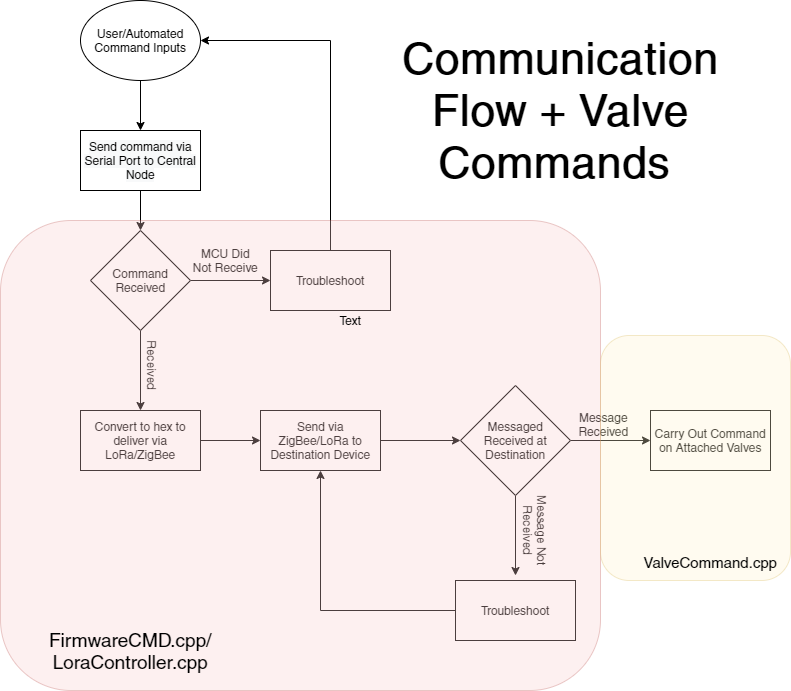

The diagram above was exported from draw.io. Its source (the exported page's mxGraphModel, read from the mxfile embedded in the PNG):
<mxGraphModel dx="1438" dy="920" grid="1" gridSize="10" guides="1" tooltips="1" connect="1" arrows="1" fold="1" page="1" pageScale="1" pageWidth="827" pageHeight="1169" math="0" shadow="0">
  <root>
    <mxCell id="WIyWlLk6GJQsqaUBKTNV-0" />
    <mxCell id="WIyWlLk6GJQsqaUBKTNV-1" parent="WIyWlLk6GJQsqaUBKTNV-0" />
    <mxCell id="JrwR0v0MVGpbE79gLBE7-2" style="edgeStyle=orthogonalEdgeStyle;rounded=0;orthogonalLoop=1;jettySize=auto;html=1;" edge="1" parent="WIyWlLk6GJQsqaUBKTNV-1">
      <mxGeometry relative="1" as="geometry">
        <mxPoint x="180" y="150" as="sourcePoint" />
        <mxPoint x="180" y="200" as="targetPoint" />
      </mxGeometry>
    </mxCell>
    <mxCell id="JrwR0v0MVGpbE79gLBE7-3" value="User/Automated Command Inputs" style="ellipse;whiteSpace=wrap;html=1;" vertex="1" parent="WIyWlLk6GJQsqaUBKTNV-1">
      <mxGeometry x="120" y="70" width="120" height="80" as="geometry" />
    </mxCell>
    <mxCell id="JrwR0v0MVGpbE79gLBE7-6" value="" style="edgeStyle=orthogonalEdgeStyle;rounded=0;orthogonalLoop=1;jettySize=auto;html=1;" edge="1" parent="WIyWlLk6GJQsqaUBKTNV-1" source="JrwR0v0MVGpbE79gLBE7-4" target="JrwR0v0MVGpbE79gLBE7-5">
      <mxGeometry relative="1" as="geometry" />
    </mxCell>
    <mxCell id="JrwR0v0MVGpbE79gLBE7-4" value="&lt;span style=&quot;color: rgb(0 , 0 , 0) ; font-family: &amp;#34;helvetica&amp;#34; ; font-size: 12px ; font-style: normal ; font-weight: 400 ; letter-spacing: normal ; text-align: center ; text-indent: 0px ; text-transform: none ; word-spacing: 0px ; background-color: rgb(248 , 249 , 250) ; float: none ; display: inline&quot;&gt;Send command via Serial Port to Central Node&lt;/span&gt;" style="rounded=0;whiteSpace=wrap;html=1;" vertex="1" parent="WIyWlLk6GJQsqaUBKTNV-1">
      <mxGeometry x="120" y="200" width="120" height="60" as="geometry" />
    </mxCell>
    <mxCell id="JrwR0v0MVGpbE79gLBE7-8" value="" style="edgeStyle=orthogonalEdgeStyle;rounded=0;orthogonalLoop=1;jettySize=auto;html=1;" edge="1" parent="WIyWlLk6GJQsqaUBKTNV-1" source="JrwR0v0MVGpbE79gLBE7-5">
      <mxGeometry relative="1" as="geometry">
        <mxPoint x="310" y="350" as="targetPoint" />
      </mxGeometry>
    </mxCell>
    <mxCell id="JrwR0v0MVGpbE79gLBE7-13" value="" style="edgeStyle=orthogonalEdgeStyle;rounded=0;orthogonalLoop=1;jettySize=auto;html=1;" edge="1" parent="WIyWlLk6GJQsqaUBKTNV-1" source="JrwR0v0MVGpbE79gLBE7-5">
      <mxGeometry relative="1" as="geometry">
        <mxPoint x="180" y="480" as="targetPoint" />
      </mxGeometry>
    </mxCell>
    <mxCell id="JrwR0v0MVGpbE79gLBE7-5" value="Command Received" style="rhombus;whiteSpace=wrap;html=1;" vertex="1" parent="WIyWlLk6GJQsqaUBKTNV-1">
      <mxGeometry x="130" y="300" width="100" height="100" as="geometry" />
    </mxCell>
    <mxCell id="JrwR0v0MVGpbE79gLBE7-9" value="MCU Did Not Receive" style="text;html=1;strokeColor=none;fillColor=none;align=center;verticalAlign=middle;whiteSpace=wrap;rounded=0;" vertex="1" parent="WIyWlLk6GJQsqaUBKTNV-1">
      <mxGeometry x="230" y="320" width="70" height="20" as="geometry" />
    </mxCell>
    <mxCell id="JrwR0v0MVGpbE79gLBE7-11" style="edgeStyle=orthogonalEdgeStyle;rounded=0;orthogonalLoop=1;jettySize=auto;html=1;entryX=1;entryY=0.5;entryDx=0;entryDy=0;" edge="1" parent="WIyWlLk6GJQsqaUBKTNV-1" source="JrwR0v0MVGpbE79gLBE7-10" target="JrwR0v0MVGpbE79gLBE7-3">
      <mxGeometry relative="1" as="geometry">
        <mxPoint x="370" y="110" as="targetPoint" />
        <Array as="points">
          <mxPoint x="370" y="110" />
        </Array>
      </mxGeometry>
    </mxCell>
    <mxCell id="JrwR0v0MVGpbE79gLBE7-10" value="Troubleshoot" style="rounded=0;whiteSpace=wrap;html=1;" vertex="1" parent="WIyWlLk6GJQsqaUBKTNV-1">
      <mxGeometry x="310" y="320" width="120" height="60" as="geometry" />
    </mxCell>
    <mxCell id="JrwR0v0MVGpbE79gLBE7-14" value="Received" style="text;html=1;strokeColor=none;fillColor=none;align=center;verticalAlign=middle;whiteSpace=wrap;rounded=0;rotation=90;" vertex="1" parent="WIyWlLk6GJQsqaUBKTNV-1">
      <mxGeometry x="172" y="425" width="40" height="20" as="geometry" />
    </mxCell>
    <mxCell id="JrwR0v0MVGpbE79gLBE7-20" value="" style="edgeStyle=orthogonalEdgeStyle;rounded=0;orthogonalLoop=1;jettySize=auto;html=1;" edge="1" parent="WIyWlLk6GJQsqaUBKTNV-1" source="JrwR0v0MVGpbE79gLBE7-15" target="JrwR0v0MVGpbE79gLBE7-19">
      <mxGeometry relative="1" as="geometry" />
    </mxCell>
    <mxCell id="JrwR0v0MVGpbE79gLBE7-15" value="Convert to hex to deliver via LoRa/ZigBee" style="rounded=0;whiteSpace=wrap;html=1;" vertex="1" parent="WIyWlLk6GJQsqaUBKTNV-1">
      <mxGeometry x="120" y="480" width="120" height="60" as="geometry" />
    </mxCell>
    <mxCell id="JrwR0v0MVGpbE79gLBE7-22" value="" style="edgeStyle=orthogonalEdgeStyle;rounded=0;orthogonalLoop=1;jettySize=auto;html=1;" edge="1" parent="WIyWlLk6GJQsqaUBKTNV-1" source="JrwR0v0MVGpbE79gLBE7-19">
      <mxGeometry relative="1" as="geometry">
        <mxPoint x="500" y="510" as="targetPoint" />
      </mxGeometry>
    </mxCell>
    <mxCell id="JrwR0v0MVGpbE79gLBE7-19" value="Send via ZigBee/LoRa to Destination Device" style="rounded=0;whiteSpace=wrap;html=1;" vertex="1" parent="WIyWlLk6GJQsqaUBKTNV-1">
      <mxGeometry x="300" y="480" width="120" height="60" as="geometry" />
    </mxCell>
    <mxCell id="JrwR0v0MVGpbE79gLBE7-25" value="" style="edgeStyle=orthogonalEdgeStyle;rounded=0;orthogonalLoop=1;jettySize=auto;html=1;" edge="1" parent="WIyWlLk6GJQsqaUBKTNV-1" source="JrwR0v0MVGpbE79gLBE7-23">
      <mxGeometry relative="1" as="geometry">
        <mxPoint x="555" y="645" as="targetPoint" />
      </mxGeometry>
    </mxCell>
    <mxCell id="JrwR0v0MVGpbE79gLBE7-31" style="edgeStyle=orthogonalEdgeStyle;rounded=0;orthogonalLoop=1;jettySize=auto;html=1;exitX=1;exitY=0.5;exitDx=0;exitDy=0;entryX=0;entryY=0.5;entryDx=0;entryDy=0;" edge="1" parent="WIyWlLk6GJQsqaUBKTNV-1" source="JrwR0v0MVGpbE79gLBE7-23" target="JrwR0v0MVGpbE79gLBE7-29">
      <mxGeometry relative="1" as="geometry" />
    </mxCell>
    <mxCell id="JrwR0v0MVGpbE79gLBE7-23" value="Messaged Received at Destination" style="rhombus;whiteSpace=wrap;html=1;" vertex="1" parent="WIyWlLk6GJQsqaUBKTNV-1">
      <mxGeometry x="500" y="455" width="110" height="110" as="geometry" />
    </mxCell>
    <mxCell id="JrwR0v0MVGpbE79gLBE7-28" style="edgeStyle=orthogonalEdgeStyle;rounded=0;orthogonalLoop=1;jettySize=auto;html=1;entryX=0.5;entryY=1;entryDx=0;entryDy=0;" edge="1" parent="WIyWlLk6GJQsqaUBKTNV-1" source="JrwR0v0MVGpbE79gLBE7-26" target="JrwR0v0MVGpbE79gLBE7-19">
      <mxGeometry relative="1" as="geometry" />
    </mxCell>
    <mxCell id="JrwR0v0MVGpbE79gLBE7-26" value="Troubleshoot" style="rounded=0;whiteSpace=wrap;html=1;" vertex="1" parent="WIyWlLk6GJQsqaUBKTNV-1">
      <mxGeometry x="495" y="650" width="120" height="60" as="geometry" />
    </mxCell>
    <mxCell id="JrwR0v0MVGpbE79gLBE7-27" value="Message Not Received" style="text;html=1;strokeColor=none;fillColor=none;align=center;verticalAlign=middle;whiteSpace=wrap;rounded=0;rotation=90;" vertex="1" parent="WIyWlLk6GJQsqaUBKTNV-1">
      <mxGeometry x="535" y="590" width="80" height="20" as="geometry" />
    </mxCell>
    <mxCell id="JrwR0v0MVGpbE79gLBE7-29" value="Carry Out Command on Attached Valves" style="rounded=0;whiteSpace=wrap;html=1;" vertex="1" parent="WIyWlLk6GJQsqaUBKTNV-1">
      <mxGeometry x="690" y="480" width="120" height="60" as="geometry" />
    </mxCell>
    <mxCell id="JrwR0v0MVGpbE79gLBE7-32" value="Message Received" style="text;html=1;strokeColor=none;fillColor=none;align=center;verticalAlign=middle;whiteSpace=wrap;rounded=0;" vertex="1" parent="WIyWlLk6GJQsqaUBKTNV-1">
      <mxGeometry x="623" y="484" width="40" height="20" as="geometry" />
    </mxCell>
    <mxCell id="JrwR0v0MVGpbE79gLBE7-34" value="" style="rounded=1;whiteSpace=wrap;html=1;fillColor=#f8cecc;opacity=30;strokeColor=#b85450;" vertex="1" parent="WIyWlLk6GJQsqaUBKTNV-1">
      <mxGeometry x="40" y="290" width="600" height="470" as="geometry" />
    </mxCell>
    <mxCell id="JrwR0v0MVGpbE79gLBE7-35" value="Text" style="text;html=1;strokeColor=none;fillColor=none;align=center;verticalAlign=middle;whiteSpace=wrap;rounded=0;opacity=30;" vertex="1" parent="WIyWlLk6GJQsqaUBKTNV-1">
      <mxGeometry x="370" y="380" width="40" height="20" as="geometry" />
    </mxCell>
    <mxCell id="JrwR0v0MVGpbE79gLBE7-36" value="FirmwareCMD.cpp/&lt;br style=&quot;font-size: 19px;&quot;&gt;LoraController.cpp" style="text;html=1;strokeColor=none;fillColor=none;align=center;verticalAlign=middle;whiteSpace=wrap;rounded=0;opacity=30;fontSize=19;" vertex="1" parent="WIyWlLk6GJQsqaUBKTNV-1">
      <mxGeometry x="100" y="710" width="140" height="20" as="geometry" />
    </mxCell>
    <mxCell id="JrwR0v0MVGpbE79gLBE7-37" value="" style="rounded=1;whiteSpace=wrap;html=1;fillColor=#fff2cc;fontSize=19;opacity=30;strokeColor=#d6b656;" vertex="1" parent="WIyWlLk6GJQsqaUBKTNV-1">
      <mxGeometry x="640" y="405" width="190" height="245" as="geometry" />
    </mxCell>
    <mxCell id="JrwR0v0MVGpbE79gLBE7-38" value="&lt;font style=&quot;font-size: 15px&quot;&gt;ValveCommand.cpp&lt;/font&gt;" style="text;html=1;strokeColor=none;fillColor=none;align=center;verticalAlign=middle;whiteSpace=wrap;rounded=0;fontSize=19;opacity=30;" vertex="1" parent="WIyWlLk6GJQsqaUBKTNV-1">
      <mxGeometry x="730" y="620" width="40" height="20" as="geometry" />
    </mxCell>
    <mxCell id="JrwR0v0MVGpbE79gLBE7-39" style="edgeStyle=orthogonalEdgeStyle;rounded=0;orthogonalLoop=1;jettySize=auto;html=1;exitX=0.5;exitY=1;exitDx=0;exitDy=0;fontSize=19;" edge="1" parent="WIyWlLk6GJQsqaUBKTNV-1" source="JrwR0v0MVGpbE79gLBE7-38" target="JrwR0v0MVGpbE79gLBE7-38">
      <mxGeometry relative="1" as="geometry" />
    </mxCell>
    <mxCell id="JrwR0v0MVGpbE79gLBE7-41" value="&lt;font style=&quot;font-size: 44px&quot;&gt;Communication Flow + Valve Commands&amp;nbsp;&lt;/font&gt;" style="text;html=1;strokeColor=none;fillColor=none;align=center;verticalAlign=middle;whiteSpace=wrap;rounded=0;fontSize=44;opacity=30;fontFamily=Helvetica;fontStyle=1" vertex="1" parent="WIyWlLk6GJQsqaUBKTNV-1">
      <mxGeometry x="450" y="90" width="300" height="180" as="geometry" />
    </mxCell>
  </root>
</mxGraphModel>